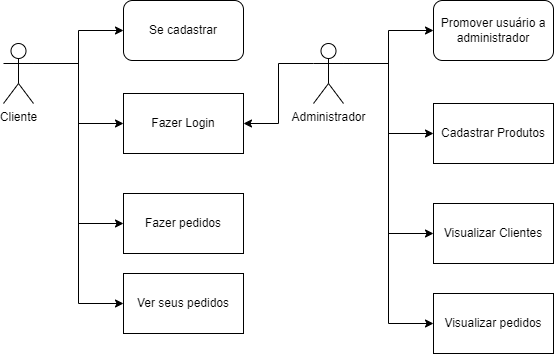

The diagram above was exported from draw.io. Its source (the exported page's mxGraphModel, read from the mxfile embedded in the PNG):
<mxGraphModel dx="868" dy="2720" grid="1" gridSize="10" guides="1" tooltips="1" connect="1" arrows="1" fold="1" page="1" pageScale="1" pageWidth="827" pageHeight="1169" math="0" shadow="0">
  <root>
    <mxCell id="0" />
    <mxCell id="1" parent="0" />
    <mxCell id="uiM8onwoNC3kTMcSPilN-11" style="edgeStyle=orthogonalEdgeStyle;rounded=0;orthogonalLoop=1;jettySize=auto;html=1;exitX=1;exitY=0.3333333333333333;exitDx=0;exitDy=0;exitPerimeter=0;" edge="1" parent="1" source="uiM8onwoNC3kTMcSPilN-1" target="uiM8onwoNC3kTMcSPilN-10">
      <mxGeometry relative="1" as="geometry" />
    </mxCell>
    <mxCell id="uiM8onwoNC3kTMcSPilN-15" style="edgeStyle=orthogonalEdgeStyle;rounded=0;orthogonalLoop=1;jettySize=auto;html=1;exitX=0;exitY=0.3333333333333333;exitDx=0;exitDy=0;exitPerimeter=0;entryX=1;entryY=0.5;entryDx=0;entryDy=0;" edge="1" parent="1" source="uiM8onwoNC3kTMcSPilN-1" target="uiM8onwoNC3kTMcSPilN-13">
      <mxGeometry relative="1" as="geometry" />
    </mxCell>
    <mxCell id="uiM8onwoNC3kTMcSPilN-21" style="edgeStyle=orthogonalEdgeStyle;rounded=0;orthogonalLoop=1;jettySize=auto;html=1;exitX=1;exitY=0.3333333333333333;exitDx=0;exitDy=0;exitPerimeter=0;" edge="1" parent="1" source="uiM8onwoNC3kTMcSPilN-1" target="uiM8onwoNC3kTMcSPilN-20">
      <mxGeometry relative="1" as="geometry" />
    </mxCell>
    <mxCell id="uiM8onwoNC3kTMcSPilN-24" style="edgeStyle=orthogonalEdgeStyle;rounded=0;orthogonalLoop=1;jettySize=auto;html=1;exitX=1;exitY=0.3333333333333333;exitDx=0;exitDy=0;exitPerimeter=0;entryX=0;entryY=0.5;entryDx=0;entryDy=0;" edge="1" parent="1" source="uiM8onwoNC3kTMcSPilN-1" target="uiM8onwoNC3kTMcSPilN-22">
      <mxGeometry relative="1" as="geometry" />
    </mxCell>
    <mxCell id="uiM8onwoNC3kTMcSPilN-26" style="edgeStyle=orthogonalEdgeStyle;rounded=0;orthogonalLoop=1;jettySize=auto;html=1;exitX=1;exitY=0.3333333333333333;exitDx=0;exitDy=0;exitPerimeter=0;entryX=0;entryY=0.5;entryDx=0;entryDy=0;" edge="1" parent="1" source="uiM8onwoNC3kTMcSPilN-1" target="uiM8onwoNC3kTMcSPilN-25">
      <mxGeometry relative="1" as="geometry" />
    </mxCell>
    <mxCell id="uiM8onwoNC3kTMcSPilN-1" value="Administrador&lt;br&gt;" style="shape=umlActor;verticalLabelPosition=bottom;verticalAlign=top;html=1;outlineConnect=0;" vertex="1" parent="1">
      <mxGeometry x="470" y="-1770" width="30" height="60" as="geometry" />
    </mxCell>
    <mxCell id="uiM8onwoNC3kTMcSPilN-12" style="edgeStyle=orthogonalEdgeStyle;rounded=0;orthogonalLoop=1;jettySize=auto;html=1;exitX=1;exitY=0.3333333333333333;exitDx=0;exitDy=0;exitPerimeter=0;" edge="1" parent="1" source="uiM8onwoNC3kTMcSPilN-6" target="uiM8onwoNC3kTMcSPilN-8">
      <mxGeometry relative="1" as="geometry" />
    </mxCell>
    <mxCell id="uiM8onwoNC3kTMcSPilN-14" style="edgeStyle=orthogonalEdgeStyle;rounded=0;orthogonalLoop=1;jettySize=auto;html=1;entryX=0;entryY=0.5;entryDx=0;entryDy=0;exitX=1;exitY=0.3333333333333333;exitDx=0;exitDy=0;exitPerimeter=0;" edge="1" parent="1" source="uiM8onwoNC3kTMcSPilN-6" target="uiM8onwoNC3kTMcSPilN-13">
      <mxGeometry relative="1" as="geometry" />
    </mxCell>
    <mxCell id="uiM8onwoNC3kTMcSPilN-17" style="edgeStyle=orthogonalEdgeStyle;rounded=0;orthogonalLoop=1;jettySize=auto;html=1;exitX=1;exitY=0.3333333333333333;exitDx=0;exitDy=0;exitPerimeter=0;entryX=0;entryY=0.5;entryDx=0;entryDy=0;" edge="1" parent="1" source="uiM8onwoNC3kTMcSPilN-6" target="uiM8onwoNC3kTMcSPilN-16">
      <mxGeometry relative="1" as="geometry" />
    </mxCell>
    <mxCell id="uiM8onwoNC3kTMcSPilN-19" style="edgeStyle=orthogonalEdgeStyle;rounded=0;orthogonalLoop=1;jettySize=auto;html=1;exitX=1;exitY=0.3333333333333333;exitDx=0;exitDy=0;exitPerimeter=0;entryX=0;entryY=0.5;entryDx=0;entryDy=0;" edge="1" parent="1" source="uiM8onwoNC3kTMcSPilN-6" target="uiM8onwoNC3kTMcSPilN-18">
      <mxGeometry relative="1" as="geometry" />
    </mxCell>
    <mxCell id="uiM8onwoNC3kTMcSPilN-6" value="Cliente&lt;br&gt;" style="shape=umlActor;verticalLabelPosition=bottom;verticalAlign=top;html=1;outlineConnect=0;" vertex="1" parent="1">
      <mxGeometry x="160" y="-1770" width="30" height="60" as="geometry" />
    </mxCell>
    <mxCell id="uiM8onwoNC3kTMcSPilN-8" value="Se cadastrar" style="rounded=1;whiteSpace=wrap;html=1;" vertex="1" parent="1">
      <mxGeometry x="280" y="-1813" width="120" height="60" as="geometry" />
    </mxCell>
    <mxCell id="uiM8onwoNC3kTMcSPilN-10" value="Promover usuário a administrador" style="rounded=1;whiteSpace=wrap;html=1;" vertex="1" parent="1">
      <mxGeometry x="590" y="-1813" width="120" height="60" as="geometry" />
    </mxCell>
    <mxCell id="uiM8onwoNC3kTMcSPilN-13" value="Fazer Login" style="rounded=0;whiteSpace=wrap;html=1;" vertex="1" parent="1">
      <mxGeometry x="280" y="-1720" width="120" height="60" as="geometry" />
    </mxCell>
    <mxCell id="uiM8onwoNC3kTMcSPilN-16" value="Fazer pedidos&lt;br&gt;" style="rounded=0;whiteSpace=wrap;html=1;" vertex="1" parent="1">
      <mxGeometry x="280" y="-1620" width="120" height="60" as="geometry" />
    </mxCell>
    <mxCell id="uiM8onwoNC3kTMcSPilN-18" value="Ver seus pedidos&lt;br&gt;" style="rounded=0;whiteSpace=wrap;html=1;" vertex="1" parent="1">
      <mxGeometry x="280" y="-1540" width="120" height="60" as="geometry" />
    </mxCell>
    <mxCell id="uiM8onwoNC3kTMcSPilN-20" value="Cadastrar Produtos" style="rounded=0;whiteSpace=wrap;html=1;" vertex="1" parent="1">
      <mxGeometry x="590" y="-1710" width="120" height="60" as="geometry" />
    </mxCell>
    <mxCell id="uiM8onwoNC3kTMcSPilN-22" value="Visualizar Clientes" style="rounded=0;whiteSpace=wrap;html=1;" vertex="1" parent="1">
      <mxGeometry x="590" y="-1610" width="120" height="60" as="geometry" />
    </mxCell>
    <mxCell id="uiM8onwoNC3kTMcSPilN-25" value="Visualizar pedidos" style="rounded=0;whiteSpace=wrap;html=1;" vertex="1" parent="1">
      <mxGeometry x="590" y="-1520" width="120" height="60" as="geometry" />
    </mxCell>
  </root>
</mxGraphModel>